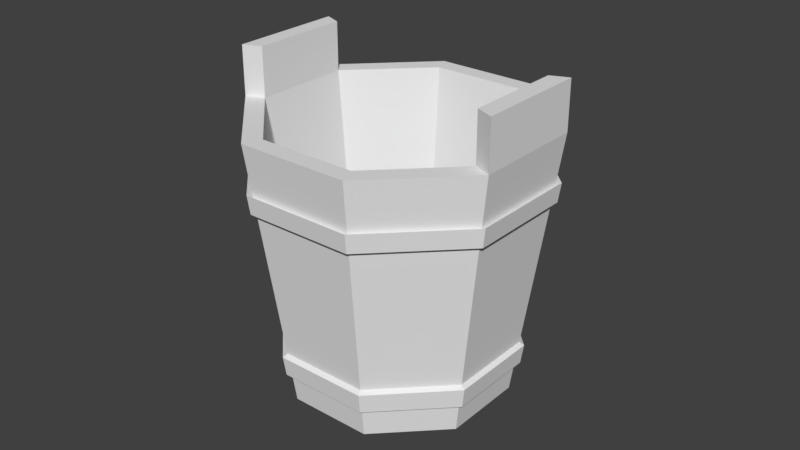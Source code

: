 # Source: balde_de_madeira.blend  (saved by Blender 2.79.0; exported with 4.5.12 LTS)
import bpy
from mathutils import Matrix  # noqa: F401  (used for matrix-valued properties, if any)

bpy.ops.wm.read_factory_settings(use_empty=True)
scene = bpy.context.scene
scene.name = 'Scene'

# ---- collections
col_collection_1 = bpy.data.collections.new('Collection 1'); scene.collection.children.link(col_collection_1)

# ---- materials (node trees are filled in below, after node groups)
mat_balde_de_madeira = bpy.data.materials.new('balde_de_madeira')
mat_balde_de_madeira.alpha_threshold = 0.0
mat_balde_de_madeira.use_transparent_shadow = False
mat_balde_de_madeira.roughness = 0.5

# ---- material node trees

# ---- world
world_world = bpy.data.worlds.new('World'); scene.world = world_world
world_world.color = (0.05088, 0.05088, 0.05088)
world_world.use_sun_shadow = False
world_world.sun_shadow_jitter_overblur = 0.0
world_world.cycles.sampling_method = 'MANUAL'

# ---- meshes
me_cylinder = bpy.data.meshes.new('Cylinder')
me_cylinder.from_pydata([(-3.176e-08, 0.2692, 0.005525), (-3.166e-08, 0.3153, 0.666), (0.1903, 0.1903, 0.005525), (0.2229, 0.2229, 0.666), (0.2692, -8.391e-09, 0.005525), (0.3153, -1.181e-08, 0.666), (0.1903, -0.1903, 0.005525), (0.2229, -0.2229, 0.666), (-5.723e-08, -0.2692, 0.005525), (-6.028e-08, -0.3153, 0.666), (-0.1903, -0.1903, 0.005525), (-0.2229, -0.2229, 0.666), (-0.2692, 8.522e-09, 0.005525), (-0.3153, 1.063e-08, 0.666), (-0.1903, 0.1903, 0.005525), (-0.2229, 0.2229, 0.666), (-3.092e-08, 0.3449, 0.5406), (0.2439, 0.2439, 0.5406), (0.3449, -1.254e-08, 0.5406), (0.2439, -0.2439, 0.5406), (-6.355e-08, -0.3449, 0.5406), (-0.2439, -0.2439, 0.5406), (-0.3449, 9.133e-09, 0.5406), (-0.2439, 0.2439, 0.5406), (0.2394, 0.2394, 0.4961), (0.3386, -1.219e-08, 0.4961), (0.2394, -0.2394, 0.4961), (-6.303e-08, -0.3386, 0.4961), (-0.2394, -0.2394, 0.4961), (-0.3386, 9.082e-09, 0.4961), (-0.2394, 0.2394, 0.4961), (-3.099e-08, 0.3386, 0.4961), (0.1988, 0.1988, 0.08988), (0.2811, -9.045e-09, 0.08988), (0.1988, -0.1988, 0.08988), (-5.822e-08, -0.2811, 0.08988), (-0.1988, -0.1988, 0.08988), (-0.2811, 8.618e-09, 0.08988), (-0.1988, 0.1988, 0.08988), (-3.162e-08, 0.2811, 0.08988), (-3.155e-08, 0.2877, 0.1368), (0.2035, 0.2035, 0.1368), (0.2877, -9.409e-09, 0.1368), (0.2035, -0.2035, 0.1368), (-5.878e-08, -0.2877, 0.1368), (-0.2035, -0.2035, 0.1368), (-0.2877, 8.672e-09, 0.1368), (-0.2035, 0.2035, 0.1368), (0.2564, 0.2564, 0.666), (-3.072e-08, 0.3626, 0.666), (0.3626, -1.351e-08, 0.666), (0.2564, -0.2564, 0.666), (-6.504e-08, -0.3626, 0.666), (-0.2564, -0.2564, 0.666), (-0.3626, 9.277e-09, 0.666), (-0.2564, 0.2564, 0.666), (0.1648, 0.1648, 0.04039), (-2.463e-08, 0.2331, 0.04039), (0.2331, -1.647e-08, 0.04039), (0.1648, -0.1648, 0.04039), (-6.459e-08, -0.2331, 0.04039), (-0.1648, -0.1648, 0.04039), (-0.2331, 1.891e-08, 0.04039), (-0.1648, 0.1648, 0.04039), (-4.075e-08, 4.343e-09, 0.04039), (-0.3153, 1.063e-08, 0.785), (-4.275e-08, 4.343e-09, 0.005525), (-0.2229, 0.2229, 0.785), (0.3153, -1.181e-08, 0.785), (0.2229, -0.2229, 0.785), (-0.3626, 9.277e-09, 0.785), (-0.2564, 0.2564, 0.785), (0.3626, -1.351e-08, 0.785), (0.2564, -0.2564, 0.785), (-3.07e-08, 0.3523, 0.5033), (-3.062e-08, 0.3588, 0.5497), (-0.2537, 0.2537, 0.5497), (-0.3588, 9.165e-09, 0.5497), (-0.2537, -0.2537, 0.5497), (-6.458e-08, -0.3588, 0.5497), (0.2537, -0.2537, 0.5497), (0.3588, -1.338e-08, 0.5497), (0.2537, 0.2537, 0.5497), (0.2491, 0.2491, 0.5033), (0.3523, -1.302e-08, 0.5033), (0.2491, -0.2491, 0.5033), (-6.403e-08, -0.3523, 0.5033), (-0.2491, -0.2491, 0.5033), (-0.3523, 9.112e-09, 0.5033), (-0.2491, 0.2491, 0.5033), (0.2117, 0.2117, 0.1296), (0.2068, 0.2068, 0.08074), (0.2994, -1.013e-08, 0.1296), (0.2925, -9.749e-09, 0.08074), (0.2117, -0.2117, 0.1296), (0.2068, -0.2068, 0.08074), (-5.961e-08, -0.2994, 0.1296), (-5.903e-08, -0.2925, 0.08074), (-0.2117, -0.2117, 0.1296), (-0.2068, -0.2068, 0.08074), (-0.2994, 8.685e-09, 0.1296), (-0.2925, 8.629e-09, 0.08074), (-0.2117, 0.2117, 0.1296), (-0.2068, 0.2068, 0.08074), (-3.136e-08, 0.2925, 0.08074), (-3.128e-08, 0.2994, 0.1296)], [], [(16, 49, 48, 17), (17, 48, 50, 18), (18, 50, 51, 19), (19, 51, 52, 20), (20, 52, 53, 21), (21, 53, 54, 22), (15, 13, 62, 63), (22, 54, 55, 23), (23, 55, 49, 16), (8, 10, 66), (31, 30, 89, 74), (35, 34, 95, 97), (46, 47, 102, 100), (30, 29, 88, 89), (36, 35, 97, 99), (47, 40, 105, 102), (29, 28, 87, 88), (37, 36, 99, 101), (40, 31, 24, 41), (41, 24, 25, 42), (42, 25, 26, 43), (43, 26, 27, 44), (44, 27, 28, 45), (45, 28, 29, 46), (46, 29, 30, 47), (47, 30, 31, 40), (14, 38, 39, 0), (12, 37, 38, 14), (10, 36, 37, 12), (8, 35, 36, 10), (6, 34, 35, 8), (4, 33, 34, 6), (2, 32, 33, 4), (0, 39, 32, 2), (16, 17, 82, 75), (28, 27, 86, 87), (38, 37, 101, 103), (17, 18, 81, 82), (27, 26, 85, 86), (39, 38, 103, 104), (18, 19, 80, 81), (26, 25, 84, 85), (1, 3, 48, 49), (3, 5, 50, 48), (7, 51, 73, 69), (7, 9, 52, 51), (9, 11, 53, 52), (11, 13, 54, 53), (5, 7, 69, 68), (15, 1, 49, 55), (58, 56, 64), (11, 9, 60, 61), (7, 5, 58, 59), (3, 1, 57, 56), (1, 15, 63, 57), (13, 11, 61, 62), (9, 7, 59, 60), (5, 3, 56, 58), (63, 62, 64), (61, 60, 64), (59, 58, 64), (56, 57, 64), (57, 63, 64), (62, 61, 64), (60, 59, 64), (14, 0, 66), (0, 2, 66), (4, 6, 66), (10, 12, 66), (6, 8, 66), (12, 14, 66), (2, 4, 66), (15, 55, 71, 67), (13, 15, 67, 65), (51, 50, 72, 73), (50, 5, 68, 72), (54, 13, 65, 70), (55, 54, 70, 71), (65, 67, 71, 70), (68, 69, 73, 72), (89, 76, 75, 74), (88, 77, 76, 89), (87, 78, 77, 88), (86, 79, 78, 87), (85, 80, 79, 86), (84, 81, 80, 85), (83, 82, 81, 84), (74, 75, 82, 83), (103, 102, 105, 104), (101, 100, 102, 103), (99, 98, 100, 101), (97, 96, 98, 99), (95, 94, 96, 97), (93, 92, 94, 95), (91, 90, 92, 93), (104, 105, 90, 91), (45, 46, 100, 98), (34, 33, 93, 95), (44, 45, 98, 96), (33, 32, 91, 93), (43, 44, 96, 94), (32, 39, 104, 91), (42, 43, 94, 92), (23, 16, 75, 76), (41, 42, 92, 90), (22, 23, 76, 77), (40, 41, 90, 105), (21, 22, 77, 78), (24, 31, 74, 83), (20, 21, 78, 79), (25, 24, 83, 84), (19, 20, 79, 80)])
_uv = me_cylinder.uv_layers.new(name='UVMap')
_uv.uv.foreach_set('vector', [0.5476, 0.3827, 0.5591, 0.4244, 0.4664, 0.4446, 0.4594, 0.4019, 0.4594, 0.4019, 0.4664, 0.4446, 0.3721, 0.4548, 0.3698, 0.4115, 0.3698, 0.4115, 0.3721, 0.4548, 0.2772, 0.4548, 0.2795, 0.4115, 0.2795, 0.4115, 0.2772, 0.4548, 0.1829, 0.4446, 0.1899, 0.4019, 0.1899, 0.4019, 0.1829, 0.4446, 0.09023, 0.4244, 0.1017, 0.3827, 0.1017, 0.3827, 0.09023, 0.4244, 0.0002501, 0.3944, 0.01613, 0.3541, 0.09203, 0.2266, 0.01604, 0.1946, 0.1096, 0.0002501, 0.1658, 0.02392, 0.7152, 0.3166, 0.7353, 0.3549, 0.649, 0.3944, 0.6332, 0.3541, 0.6332, 0.3541, 0.649, 0.3944, 0.5591, 0.4244, 0.5476, 0.3827, 0.6649, 0.8541, 0.5945, 0.8541, 0.6297, 0.7691, 0.8314, 0.02992, 0.7473, 0.03018, 0.7453, 0.02514, 0.8335, 0.02491, 0.4668, 0.881, 0.5147, 0.8315, 0.5195, 0.8335, 0.4688, 0.8858, 0.3198, 0.8443, 0.3198, 0.7508, 0.3255, 0.753, 0.3254, 0.8418, 0.7473, 0.03018, 0.6881, 0.09009, 0.6831, 0.08797, 0.7453, 0.02514, 0.3982, 0.8813, 0.4668, 0.881, 0.4688, 0.8858, 0.3962, 0.886, 0.3198, 0.7508, 0.3852, 0.6841, 0.3877, 0.6897, 0.3255, 0.753, 0.6881, 0.09009, 0.6884, 0.1745, 0.6834, 0.1766, 0.6831, 0.08797, 0.3495, 0.8325, 0.3982, 0.8813, 0.3962, 0.886, 0.3447, 0.8344, 0.4933, 0.5435, 0.5197, 0.6646, 0.4323, 0.6788, 0.419, 0.5555, 0.419, 0.5555, 0.4323, 0.6788, 0.3439, 0.6836, 0.3439, 0.5596, 0.3439, 0.5596, 0.3439, 0.6836, 0.2555, 0.6788, 0.2687, 0.5555, 0.2687, 0.5555, 0.2555, 0.6788, 0.168, 0.6646, 0.1944, 0.5435, 0.1944, 0.5435, 0.168, 0.6646, 0.08264, 0.6412, 0.1219, 0.5235, 0.1219, 0.5235, 0.08264, 0.6412, 0.0002501, 0.6087, 0.05185, 0.4959, 0.6359, 0.4959, 0.6875, 0.6087, 0.6051, 0.6412, 0.5659, 0.5235, 0.5659, 0.5235, 0.6051, 0.6412, 0.5197, 0.6646, 0.4933, 0.5435, 0.3974, 0.9739, 0.3882, 0.9463, 0.4591, 0.9268, 0.4653, 0.9553, 0.3319, 0.9997, 0.3198, 0.9733, 0.3882, 0.9463, 0.3974, 0.9739, 0.8128, 0.9739, 0.822, 0.9463, 0.8904, 0.9733, 0.8783, 0.9997, 0.7449, 0.9553, 0.7511, 0.9268, 0.822, 0.9463, 0.8128, 0.9739, 0.6754, 0.944, 0.6785, 0.915, 0.7511, 0.9268, 0.7449, 0.9553, 0.6051, 0.9402, 0.6051, 0.9111, 0.6785, 0.915, 0.6754, 0.944, 0.5348, 0.944, 0.5317, 0.915, 0.6051, 0.9111, 0.6051, 0.9402, 0.4653, 0.9553, 0.4591, 0.9268, 0.5317, 0.915, 0.5348, 0.944, 0.8441, 0.0002501, 0.9207, 0.07772, 0.9141, 0.08061, 0.8415, 0.006985, 0.6884, 0.1745, 0.748, 0.2342, 0.7458, 0.2392, 0.6834, 0.1766, 0.3492, 0.7632, 0.3495, 0.8325, 0.3447, 0.8344, 0.3445, 0.7612, 0.9207, 0.07772, 0.9208, 0.1868, 0.9141, 0.1842, 0.9141, 0.08061, 0.748, 0.2342, 0.832, 0.2342, 0.8341, 0.2392, 0.7458, 0.2392, 0.3972, 0.7136, 0.3492, 0.7632, 0.3445, 0.7612, 0.3952, 0.7089, 0.9208, 0.1868, 0.8441, 0.2641, 0.8412, 0.2575, 0.9141, 0.1842, 0.832, 0.2342, 0.8911, 0.1742, 0.8961, 0.1763, 0.8341, 0.2392, 0.2896, 0.8886, 0.3038, 0.8092, 0.3193, 0.8058, 0.3027, 0.8973, 0.3038, 0.8092, 0.2572, 0.7423, 0.2659, 0.7294, 0.3193, 0.8058, 0.1016, 0.7002, 0.1004, 0.6841, 0.143, 0.6841, 0.1445, 0.7009, 0.1016, 0.7002, 0.03199, 0.7417, 0.01843, 0.7323, 0.1004, 0.6841, 0.03199, 0.7417, 0.01644, 0.8239, 0.0002501, 0.8276, 0.01843, 0.7323, 0.01644, 0.8239, 0.06236, 0.8881, 0.05477, 0.9015, 0.0002501, 0.8276, 0.3337, 0.2754, 0.4162, 0.2754, 0.4162, 0.3161, 0.3337, 0.3161, 0.2246, 0.9297, 0.2896, 0.8886, 0.3027, 0.8973, 0.2261, 0.9454, 0.8352, 0.6, 0.7921, 0.6431, 0.7616, 0.5695, 0.5791, 0.2509, 0.4982, 0.2672, 0.4661, 0.05396, 0.5259, 0.04189, 0.4162, 0.2754, 0.3337, 0.2754, 0.3445, 0.06003, 0.4054, 0.06003, 0.2517, 0.2672, 0.1708, 0.2509, 0.224, 0.04189, 0.2838, 0.05396, 0.1708, 0.2509, 0.09203, 0.2266, 0.1658, 0.02392, 0.224, 0.04189, 0.6579, 0.2266, 0.5791, 0.2509, 0.5259, 0.04189, 0.5841, 0.02392, 0.4982, 0.2672, 0.4162, 0.2754, 0.4054, 0.06003, 0.4661, 0.05396, 0.3337, 0.2754, 0.2517, 0.2672, 0.2838, 0.05396, 0.3445, 0.06003, 0.688, 0.6, 0.688, 0.5391, 0.7616, 0.5695, 0.7311, 0.4959, 0.7921, 0.4959, 0.7616, 0.5695, 0.8352, 0.5391, 0.8352, 0.6, 0.7616, 0.5695, 0.7921, 0.6431, 0.7311, 0.6431, 0.7616, 0.5695, 0.7311, 0.6431, 0.688, 0.6, 0.7616, 0.5695, 0.688, 0.5391, 0.7311, 0.4959, 0.7616, 0.5695, 0.7921, 0.4959, 0.8352, 0.5391, 0.7616, 0.5695, 0.5447, 0.7339, 0.5945, 0.6841, 0.6297, 0.7691, 0.5945, 0.6841, 0.6649, 0.6841, 0.6297, 0.7691, 0.7147, 0.7339, 0.7147, 0.8043, 0.6297, 0.7691, 0.5945, 0.8541, 0.5447, 0.8043, 0.6297, 0.7691, 0.7147, 0.8043, 0.6649, 0.8541, 0.6297, 0.7691, 0.5447, 0.8043, 0.5447, 0.7339, 0.6297, 0.7691, 0.6649, 0.6841, 0.7147, 0.7339, 0.6297, 0.7691, 0.2246, 0.9297, 0.2261, 0.9454, 0.1852, 0.9462, 0.1841, 0.9294, 0.01604, 0.1946, 0.09203, 0.2266, 0.07624, 0.2641, 0.0002501, 0.232, 0.2772, 0.4548, 0.3721, 0.4548, 0.3721, 0.4954, 0.2772, 0.4954, 0.2659, 0.7294, 0.2572, 0.7423, 0.2253, 0.7203, 0.2343, 0.7078, 0.05477, 0.9015, 0.06236, 0.8881, 0.09857, 0.9049, 0.08959, 0.9188, 0.649, 0.3944, 0.7353, 0.3549, 0.7522, 0.3919, 0.666, 0.4314, 0.09857, 0.9049, 0.1841, 0.9294, 0.1852, 0.9462, 0.08959, 0.9188, 0.2253, 0.7203, 0.1445, 0.7009, 0.143, 0.6841, 0.2343, 0.7078, 0.7453, 0.02514, 0.7381, 0.006866, 0.8415, 0.006985, 0.8335, 0.02491, 0.6831, 0.08797, 0.6651, 0.0801, 0.7381, 0.006866, 0.7453, 0.02514, 0.6834, 0.1766, 0.6651, 0.1836, 0.6651, 0.0801, 0.6831, 0.08797, 0.7458, 0.2392, 0.7379, 0.2572, 0.6651, 0.1836, 0.6834, 0.1766, 0.8341, 0.2392, 0.8412, 0.2575, 0.7379, 0.2572, 0.7458, 0.2392, 0.8961, 0.1763, 0.9141, 0.1842, 0.8412, 0.2575, 0.8341, 0.2392, 0.8958, 0.08766, 0.9141, 0.08061, 0.9141, 0.1842, 0.8961, 0.1763, 0.8335, 0.02491, 0.8415, 0.006985, 0.9141, 0.08061, 0.8958, 0.08766, 0.3445, 0.7612, 0.3255, 0.753, 0.3877, 0.6897, 0.3952, 0.7089, 0.3447, 0.8344, 0.3254, 0.8418, 0.3255, 0.753, 0.3445, 0.7612, 0.3962, 0.886, 0.3878, 0.9049, 0.3254, 0.8418, 0.3447, 0.8344, 0.4688, 0.8858, 0.4763, 0.905, 0.3878, 0.9049, 0.3962, 0.886, 0.5195, 0.8335, 0.5385, 0.8417, 0.4763, 0.905, 0.4688, 0.8858, 0.5192, 0.7602, 0.5386, 0.7529, 0.5385, 0.8417, 0.5195, 0.8335, 0.4678, 0.7087, 0.4762, 0.6898, 0.5386, 0.7529, 0.5192, 0.7602, 0.3952, 0.7089, 0.3877, 0.6897, 0.4762, 0.6898, 0.4678, 0.7087, 0.3856, 0.9106, 0.3198, 0.8443, 0.3254, 0.8418, 0.3878, 0.9049, 0.5147, 0.8315, 0.5145, 0.7622, 0.5192, 0.7602, 0.5195, 0.8335, 0.4788, 0.9106, 0.3856, 0.9106, 0.3878, 0.9049, 0.4763, 0.905, 0.5145, 0.7622, 0.4658, 0.7134, 0.4678, 0.7087, 0.5192, 0.7602, 0.5442, 0.8439, 0.4788, 0.9106, 0.4763, 0.905, 0.5385, 0.8417, 0.4658, 0.7134, 0.3972, 0.7136, 0.3952, 0.7089, 0.4678, 0.7087, 0.5442, 0.7504, 0.5442, 0.8439, 0.5385, 0.8417, 0.5386, 0.7529, 0.7352, 0.0002502, 0.8441, 0.0002501, 0.8415, 0.006985, 0.7381, 0.006866, 0.4784, 0.6841, 0.5442, 0.7504, 0.5386, 0.7529, 0.4762, 0.6898, 0.6584, 0.07749, 0.7352, 0.0002502, 0.7381, 0.006866, 0.6651, 0.0801, 0.3852, 0.6841, 0.4784, 0.6841, 0.4762, 0.6898, 0.3877, 0.6897, 0.6584, 0.1865, 0.6584, 0.07749, 0.6651, 0.0801, 0.6651, 0.1836, 0.8907, 0.08969, 0.8314, 0.02992, 0.8335, 0.02491, 0.8958, 0.08766, 0.7352, 0.2639, 0.6584, 0.1865, 0.6651, 0.1836, 0.7379, 0.2572, 0.8911, 0.1742, 0.8907, 0.08969, 0.8958, 0.08766, 0.8961, 0.1763, 0.8441, 0.2641, 0.7352, 0.2639, 0.7379, 0.2572, 0.8412, 0.2575])
me_cylinder.materials.append(mat_balde_de_madeira)
me_cylinder.use_remesh_preserve_volume = False
me_cylinder.use_remesh_preserve_attributes = False
me_cylinder.use_mirror_vertex_groups = False
me_cylinder.use_paint_bone_selection = False
me_cylinder.use_paint_mask = True
me_cylinder.update()

# ---- objects
ob_balde_de_madeira = bpy.data.objects.new('balde_de_madeira', me_cylinder)

# ---- transforms, parenting, visibility, modifiers, constraints
ob_balde_de_madeira.location = (0.0, 0.0, 0.0)
ob_balde_de_madeira.rotation_euler = (0.0, 0.0, 0.3927)
ob_balde_de_madeira.lineart.crease_threshold = 0.0

# ---- collection membership
col_collection_1.objects.link(ob_balde_de_madeira)

# ---- scene / render settings (as saved in the file)
scene.frame_start = 1; scene.frame_end = 250; scene.frame_set(0)
scene.render.engine = 'BLENDER_EEVEE_NEXT'
scene.render.resolution_percentage = 50
scene.render.dither_intensity = 0.0
scene.cycles.use_denoising = False
scene.cycles.samples = 128
scene.cycles.sampling_pattern = 'TABULATED_SOBOL'
scene.cycles.use_adaptive_sampling = False
scene.cycles.use_light_tree = False
scene.cycles.blur_glossy = 0.0
scene.cycles.sample_clamp_indirect = 0.0
scene.view_settings.view_transform = 'Standard'
bpy.context.view_layer.update()

# ---- added for rendering (the .blend has no active camera and no usable light): camera, sun
cam_auto = bpy.data.cameras.new('AutoCamera')
cam_auto.lens = 50.0
cam_auto.sensor_width = 36.0
cam_auto.clip_end = 1000.0
ob_auto_camera = bpy.data.objects.new('AutoCamera', cam_auto)
scene.collection.objects.link(ob_auto_camera)
ob_auto_camera.location = (1.43439, -1.72126, 1.54279)
ob_auto_camera.rotation_euler = (1.09748, -7.21219e-08, 0.694738)
scene.camera = ob_auto_camera
light_auto_sun = bpy.data.lights.new('AutoSun', 'SUN')
light_auto_sun.energy = 3.0
light_auto_sun.angle = 0.0523599
ob_auto_sun = bpy.data.objects.new('AutoSun', light_auto_sun)
scene.collection.objects.link(ob_auto_sun)
ob_auto_sun.rotation_euler = (0.872665, 0.174533, 0.523599)
bpy.context.view_layer.update()
